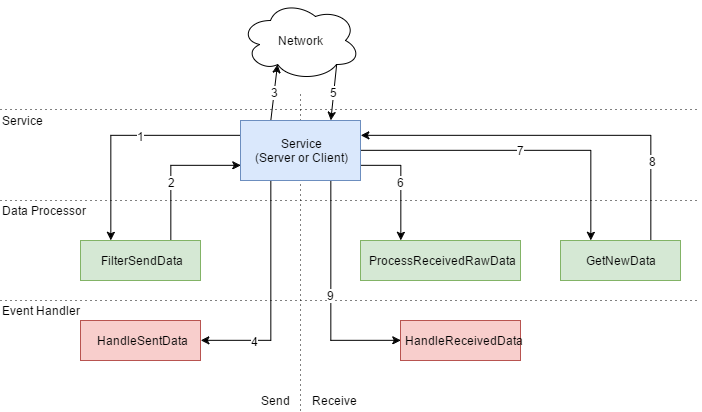

The diagram above was exported from draw.io. Its source (the exported page's mxGraphModel, read from the mxfile embedded in the PNG):
<mxGraphModel dx="868" dy="401" grid="1" gridSize="10" guides="1" tooltips="1" connect="1" arrows="1" fold="1" page="1" pageScale="1" pageWidth="826" pageHeight="1169" background="#ffffff" math="0" shadow="0">
  <root>
    <mxCell id="0" />
    <mxCell id="1" parent="0" />
    <mxCell id="50" value="" style="endArrow=none;html=1;dashed=1;dashPattern=1 4;fontSize=12;" edge="1" parent="1">
      <mxGeometry width="50" height="50" relative="1" as="geometry">
        <mxPoint x="380" y="770" as="sourcePoint" />
        <mxPoint x="380" y="450" as="targetPoint" />
      </mxGeometry>
    </mxCell>
    <mxCell id="49" value="" style="endArrow=none;html=1;dashed=1;dashPattern=1 4;fontSize=16;" edge="1" parent="1">
      <mxGeometry width="50" height="50" relative="1" as="geometry">
        <mxPoint x="80" y="660" as="sourcePoint" />
        <mxPoint x="780" y="660" as="targetPoint" />
      </mxGeometry>
    </mxCell>
    <mxCell id="5" value="&lt;span&gt;ProcessReceivedRawData&lt;/span&gt;" style="whiteSpace=wrap;html=1;fillColor=#d5e8d4;strokeColor=#82b366;" vertex="1" parent="1">
      <mxGeometry x="440" y="600" width="160" height="40" as="geometry" />
    </mxCell>
    <mxCell id="6" value="&lt;span&gt;HandleSentData&lt;/span&gt;" style="whiteSpace=wrap;html=1;fillColor=#f8cecc;strokeColor=#b85450;" vertex="1" parent="1">
      <mxGeometry x="160" y="680" width="120" height="40" as="geometry" />
    </mxCell>
    <mxCell id="7" value="&lt;span&gt;HandleReceivedData&lt;/span&gt;&lt;br&gt;" style="whiteSpace=wrap;html=1;fillColor=#f8cecc;strokeColor=#b85450;" vertex="1" parent="1">
      <mxGeometry x="480" y="680" width="120" height="40" as="geometry" />
    </mxCell>
    <mxCell id="22" style="edgeStyle=orthogonalEdgeStyle;rounded=0;html=1;exitX=0.75;exitY=0;entryX=1;entryY=0.25;jettySize=auto;orthogonalLoop=1;" edge="1" parent="1" source="8" target="10">
      <mxGeometry relative="1" as="geometry" />
    </mxCell>
    <mxCell id="48" value="8" style="text;html=1;resizable=0;points=[];align=center;verticalAlign=middle;labelBackgroundColor=#ffffff;fontSize=12;" vertex="1" connectable="0" parent="22">
      <mxGeometry x="-0.6827" relative="1" as="geometry">
        <mxPoint x="1" y="-17" as="offset" />
      </mxGeometry>
    </mxCell>
    <mxCell id="8" value="&lt;span&gt;GetNewData&lt;/span&gt;" style="whiteSpace=wrap;html=1;fillColor=#d5e8d4;strokeColor=#82b366;" vertex="1" parent="1">
      <mxGeometry x="640" y="600" width="120" height="40" as="geometry" />
    </mxCell>
    <mxCell id="24" style="edgeStyle=orthogonalEdgeStyle;rounded=0;html=1;exitX=0.75;exitY=0;entryX=0;entryY=0.75;jettySize=auto;orthogonalLoop=1;" edge="1" parent="1" source="9" target="10">
      <mxGeometry relative="1" as="geometry" />
    </mxCell>
    <mxCell id="34" value="2" style="text;html=1;resizable=0;points=[];align=center;verticalAlign=middle;labelBackgroundColor=#ffffff;fontSize=12;" vertex="1" connectable="0" parent="24">
      <mxGeometry x="-0.1931" relative="1" as="geometry">
        <mxPoint as="offset" />
      </mxGeometry>
    </mxCell>
    <mxCell id="9" value="&lt;span&gt;FilterSendData&lt;/span&gt;" style="whiteSpace=wrap;html=1;fillColor=#d5e8d4;strokeColor=#82b366;" vertex="1" parent="1">
      <mxGeometry x="160" y="600" width="120" height="40" as="geometry" />
    </mxCell>
    <mxCell id="20" value="6" style="edgeStyle=orthogonalEdgeStyle;rounded=0;html=1;exitX=1;exitY=0.75;entryX=0.25;entryY=0;jettySize=auto;orthogonalLoop=1;fontSize=12;" edge="1" parent="1" source="10" target="5">
      <mxGeometry relative="1" as="geometry" />
    </mxCell>
    <mxCell id="21" value="7" style="edgeStyle=orthogonalEdgeStyle;rounded=0;html=1;exitX=1;exitY=0.5;entryX=0.25;entryY=0;jettySize=auto;orthogonalLoop=1;fontSize=12;" edge="1" parent="1" source="10" target="8">
      <mxGeometry relative="1" as="geometry" />
    </mxCell>
    <mxCell id="23" style="edgeStyle=orthogonalEdgeStyle;rounded=0;html=1;exitX=0;exitY=0.25;entryX=0.25;entryY=0;jettySize=auto;orthogonalLoop=1;" edge="1" parent="1" source="10" target="9">
      <mxGeometry relative="1" as="geometry" />
    </mxCell>
    <mxCell id="33" value="1" style="text;html=1;resizable=0;points=[];align=center;verticalAlign=middle;labelBackgroundColor=#ffffff;fontSize=12;" vertex="1" connectable="0" parent="23">
      <mxGeometry x="-0.1177" y="2" relative="1" as="geometry">
        <mxPoint x="3" y="-1" as="offset" />
      </mxGeometry>
    </mxCell>
    <mxCell id="25" style="edgeStyle=orthogonalEdgeStyle;rounded=0;html=1;exitX=0.25;exitY=1;entryX=1;entryY=0.5;jettySize=auto;orthogonalLoop=1;" edge="1" parent="1" source="10" target="6">
      <mxGeometry relative="1" as="geometry" />
    </mxCell>
    <mxCell id="35" value="4" style="text;html=1;resizable=0;points=[];align=center;verticalAlign=middle;labelBackgroundColor=#ffffff;fontSize=12;" vertex="1" connectable="0" parent="25">
      <mxGeometry x="0.3913" y="-17" relative="1" as="geometry">
        <mxPoint x="-17" y="18" as="offset" />
      </mxGeometry>
    </mxCell>
    <mxCell id="26" value="9" style="edgeStyle=orthogonalEdgeStyle;rounded=0;html=1;exitX=0.75;exitY=1;entryX=0;entryY=0.5;jettySize=auto;orthogonalLoop=1;fontSize=12;" edge="1" parent="1" source="10" target="7">
      <mxGeometry relative="1" as="geometry" />
    </mxCell>
    <mxCell id="46" value="3" style="edgeStyle=none;rounded=0;html=1;exitX=0.25;exitY=0;entryX=0.31;entryY=0.8;entryPerimeter=0;startArrow=none;startFill=0;jettySize=auto;orthogonalLoop=1;fontSize=12;" edge="1" parent="1" source="10" target="45">
      <mxGeometry relative="1" as="geometry" />
    </mxCell>
    <mxCell id="10" value="Service&lt;div&gt;(Server or Client)&lt;/div&gt;" style="whiteSpace=wrap;html=1;fillColor=#dae8fc;strokeColor=#6c8ebf;" vertex="1" parent="1">
      <mxGeometry x="320" y="480" width="120" height="60" as="geometry" />
    </mxCell>
    <mxCell id="47" value="5" style="edgeStyle=none;rounded=0;html=1;exitX=0.8;exitY=0.8;exitPerimeter=0;entryX=0.75;entryY=0;startArrow=none;startFill=0;jettySize=auto;orthogonalLoop=1;fontSize=12;" edge="1" parent="1" source="45" target="10">
      <mxGeometry relative="1" as="geometry" />
    </mxCell>
    <mxCell id="45" value="Network" style="ellipse;shape=cloud;whiteSpace=wrap;html=1;fontSize=12;align=center;" vertex="1" parent="1">
      <mxGeometry x="320" y="360" width="120" height="80" as="geometry" />
    </mxCell>
    <mxCell id="51" value="" style="endArrow=none;html=1;dashed=1;dashPattern=1 4;fontSize=12;" edge="1" parent="1">
      <mxGeometry width="50" height="50" relative="1" as="geometry">
        <mxPoint x="80" y="560" as="sourcePoint" />
        <mxPoint x="780" y="560" as="targetPoint" />
      </mxGeometry>
    </mxCell>
    <mxCell id="52" value="Event Handler" style="text;html=1;strokeColor=none;fillColor=none;align=left;verticalAlign=middle;whiteSpace=wrap;fontSize=12;" vertex="1" parent="1">
      <mxGeometry x="80" y="660" width="110" height="20" as="geometry" />
    </mxCell>
    <mxCell id="53" value="Data Processor" style="text;html=1;strokeColor=none;fillColor=none;align=left;verticalAlign=middle;whiteSpace=wrap;fontSize=12;" vertex="1" parent="1">
      <mxGeometry x="80" y="560" width="110" height="20" as="geometry" />
    </mxCell>
    <mxCell id="55" value="Service" style="text;html=1;strokeColor=none;fillColor=none;align=left;verticalAlign=middle;whiteSpace=wrap;fontSize=12;" vertex="1" parent="1">
      <mxGeometry x="80" y="470" width="110" height="20" as="geometry" />
    </mxCell>
    <mxCell id="56" value="" style="endArrow=none;html=1;dashed=1;dashPattern=1 4;fontSize=12;" edge="1" parent="1">
      <mxGeometry width="50" height="50" relative="1" as="geometry">
        <mxPoint x="80" y="469" as="sourcePoint" />
        <mxPoint x="780" y="469" as="targetPoint" />
      </mxGeometry>
    </mxCell>
    <mxCell id="57" value="Send" style="text;html=1;strokeColor=none;fillColor=none;align=right;verticalAlign=middle;whiteSpace=wrap;fontSize=12;" vertex="1" parent="1">
      <mxGeometry x="260" y="750" width="110" height="20" as="geometry" />
    </mxCell>
    <mxCell id="63" value="Receive" style="text;html=1;strokeColor=none;fillColor=none;align=left;verticalAlign=middle;whiteSpace=wrap;fontSize=12;" vertex="1" parent="1">
      <mxGeometry x="390" y="750" width="110" height="20" as="geometry" />
    </mxCell>
  </root>
</mxGraphModel>